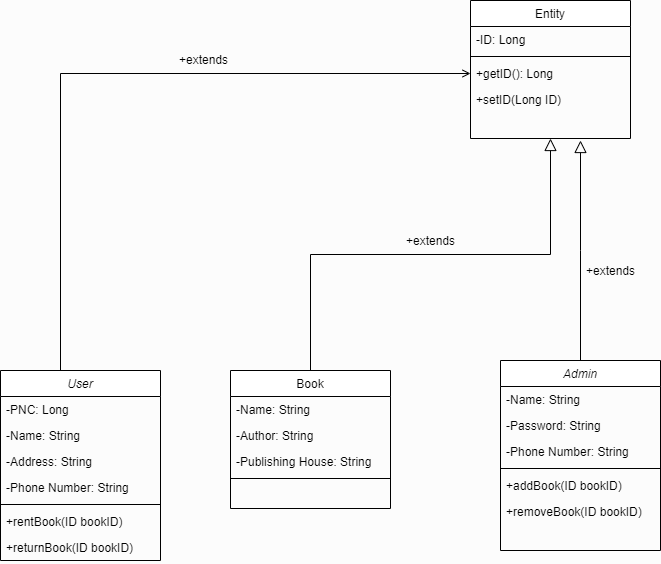

The diagram above was exported from draw.io. Its source (the exported page's mxGraphModel, read from the mxfile embedded in the PNG):
<mxGraphModel dx="1727" dy="595" grid="1" gridSize="10" guides="1" tooltips="1" connect="1" arrows="1" fold="1" page="1" pageScale="1" pageWidth="827" pageHeight="1169" background="#fcfcfc" math="0" shadow="0">
  <root>
    <mxCell id="WIyWlLk6GJQsqaUBKTNV-0" />
    <mxCell id="WIyWlLk6GJQsqaUBKTNV-1" parent="WIyWlLk6GJQsqaUBKTNV-0" />
    <mxCell id="zkfFHV4jXpPFQw0GAbJ--0" value="User" style="swimlane;fontStyle=2;align=center;verticalAlign=top;childLayout=stackLayout;horizontal=1;startSize=26;horizontalStack=0;resizeParent=1;resizeLast=0;collapsible=1;marginBottom=0;rounded=0;shadow=0;strokeWidth=1;fontColor=default;" parent="WIyWlLk6GJQsqaUBKTNV-1" vertex="1">
      <mxGeometry x="-670" y="450" width="160" height="190" as="geometry">
        <mxRectangle x="230" y="140" width="160" height="26" as="alternateBounds" />
      </mxGeometry>
    </mxCell>
    <mxCell id="zkfFHV4jXpPFQw0GAbJ--1" value="-PNC: Long" style="text;align=left;verticalAlign=top;spacingLeft=4;spacingRight=4;overflow=hidden;rotatable=0;points=[[0,0.5],[1,0.5]];portConstraint=eastwest;fontColor=default;" parent="zkfFHV4jXpPFQw0GAbJ--0" vertex="1">
      <mxGeometry y="26" width="160" height="26" as="geometry" />
    </mxCell>
    <mxCell id="zkfFHV4jXpPFQw0GAbJ--2" value="-Name: String" style="text;align=left;verticalAlign=top;spacingLeft=4;spacingRight=4;overflow=hidden;rotatable=0;points=[[0,0.5],[1,0.5]];portConstraint=eastwest;rounded=0;shadow=0;html=0;fontColor=default;" parent="zkfFHV4jXpPFQw0GAbJ--0" vertex="1">
      <mxGeometry y="52" width="160" height="26" as="geometry" />
    </mxCell>
    <mxCell id="zkfFHV4jXpPFQw0GAbJ--3" value="-Address: String" style="text;align=left;verticalAlign=top;spacingLeft=4;spacingRight=4;overflow=hidden;rotatable=0;points=[[0,0.5],[1,0.5]];portConstraint=eastwest;rounded=0;shadow=0;html=0;fontColor=default;" parent="zkfFHV4jXpPFQw0GAbJ--0" vertex="1">
      <mxGeometry y="78" width="160" height="26" as="geometry" />
    </mxCell>
    <mxCell id="K1zaSMwk8blbun3Ym0oo-3" value="-Phone Number: String" style="text;align=left;verticalAlign=top;spacingLeft=4;spacingRight=4;overflow=hidden;rotatable=0;points=[[0,0.5],[1,0.5]];portConstraint=eastwest;rounded=0;shadow=0;html=0;fontColor=default;" parent="zkfFHV4jXpPFQw0GAbJ--0" vertex="1">
      <mxGeometry y="104" width="160" height="26" as="geometry" />
    </mxCell>
    <mxCell id="zkfFHV4jXpPFQw0GAbJ--4" value="" style="line;html=1;strokeWidth=1;align=left;verticalAlign=middle;spacingTop=-1;spacingLeft=3;spacingRight=3;rotatable=0;labelPosition=right;points=[];portConstraint=eastwest;fontColor=default;" parent="zkfFHV4jXpPFQw0GAbJ--0" vertex="1">
      <mxGeometry y="130" width="160" height="8" as="geometry" />
    </mxCell>
    <mxCell id="K1zaSMwk8blbun3Ym0oo-11" value="+rentBook(ID bookID)" style="text;align=left;verticalAlign=top;spacingLeft=4;spacingRight=4;overflow=hidden;rotatable=0;points=[[0,0.5],[1,0.5]];portConstraint=eastwest;fontColor=default;" parent="zkfFHV4jXpPFQw0GAbJ--0" vertex="1">
      <mxGeometry y="138" width="160" height="26" as="geometry" />
    </mxCell>
    <mxCell id="zkfFHV4jXpPFQw0GAbJ--5" value="+returnBook(ID bookID)" style="text;align=left;verticalAlign=top;spacingLeft=4;spacingRight=4;overflow=hidden;rotatable=0;points=[[0,0.5],[1,0.5]];portConstraint=eastwest;fontColor=default;" parent="zkfFHV4jXpPFQw0GAbJ--0" vertex="1">
      <mxGeometry y="164" width="160" height="26" as="geometry" />
    </mxCell>
    <mxCell id="zkfFHV4jXpPFQw0GAbJ--6" value="Entity" style="swimlane;fontStyle=0;align=center;verticalAlign=top;childLayout=stackLayout;horizontal=1;startSize=26;horizontalStack=0;resizeParent=1;resizeLast=0;collapsible=1;marginBottom=0;rounded=0;shadow=0;strokeWidth=1;fontColor=default;" parent="WIyWlLk6GJQsqaUBKTNV-1" vertex="1">
      <mxGeometry x="-200" y="80" width="160" height="138" as="geometry">
        <mxRectangle x="130" y="380" width="160" height="26" as="alternateBounds" />
      </mxGeometry>
    </mxCell>
    <mxCell id="zkfFHV4jXpPFQw0GAbJ--7" value="-ID: Long" style="text;align=left;verticalAlign=top;spacingLeft=4;spacingRight=4;overflow=hidden;rotatable=0;points=[[0,0.5],[1,0.5]];portConstraint=eastwest;fontColor=default;" parent="zkfFHV4jXpPFQw0GAbJ--6" vertex="1">
      <mxGeometry y="26" width="160" height="26" as="geometry" />
    </mxCell>
    <mxCell id="zkfFHV4jXpPFQw0GAbJ--9" value="" style="line;html=1;strokeWidth=1;align=left;verticalAlign=middle;spacingTop=-1;spacingLeft=3;spacingRight=3;rotatable=0;labelPosition=right;points=[];portConstraint=eastwest;fontColor=default;" parent="zkfFHV4jXpPFQw0GAbJ--6" vertex="1">
      <mxGeometry y="52" width="160" height="8" as="geometry" />
    </mxCell>
    <mxCell id="zkfFHV4jXpPFQw0GAbJ--10" value="+getID(): Long" style="text;align=left;verticalAlign=top;spacingLeft=4;spacingRight=4;overflow=hidden;rotatable=0;points=[[0,0.5],[1,0.5]];portConstraint=eastwest;fontStyle=0;fontColor=default;" parent="zkfFHV4jXpPFQw0GAbJ--6" vertex="1">
      <mxGeometry y="60" width="160" height="26" as="geometry" />
    </mxCell>
    <mxCell id="zkfFHV4jXpPFQw0GAbJ--11" value="+setID(Long ID)" style="text;align=left;verticalAlign=top;spacingLeft=4;spacingRight=4;overflow=hidden;rotatable=0;points=[[0,0.5],[1,0.5]];portConstraint=eastwest;fontColor=default;" parent="zkfFHV4jXpPFQw0GAbJ--6" vertex="1">
      <mxGeometry y="86" width="160" height="26" as="geometry" />
    </mxCell>
    <mxCell id="zkfFHV4jXpPFQw0GAbJ--13" value="Book" style="swimlane;fontStyle=0;align=center;verticalAlign=top;childLayout=stackLayout;horizontal=1;startSize=26;horizontalStack=0;resizeParent=1;resizeLast=0;collapsible=1;marginBottom=0;rounded=0;shadow=0;strokeWidth=1;fontColor=default;" parent="WIyWlLk6GJQsqaUBKTNV-1" vertex="1">
      <mxGeometry x="-440" y="450" width="160" height="138" as="geometry">
        <mxRectangle x="340" y="380" width="170" height="26" as="alternateBounds" />
      </mxGeometry>
    </mxCell>
    <mxCell id="zkfFHV4jXpPFQw0GAbJ--14" value="-Name: String" style="text;align=left;verticalAlign=top;spacingLeft=4;spacingRight=4;overflow=hidden;rotatable=0;points=[[0,0.5],[1,0.5]];portConstraint=eastwest;fontColor=default;" parent="zkfFHV4jXpPFQw0GAbJ--13" vertex="1">
      <mxGeometry y="26" width="160" height="26" as="geometry" />
    </mxCell>
    <mxCell id="K1zaSMwk8blbun3Ym0oo-6" value="-Author: String" style="text;align=left;verticalAlign=top;spacingLeft=4;spacingRight=4;overflow=hidden;rotatable=0;points=[[0,0.5],[1,0.5]];portConstraint=eastwest;fontColor=default;" parent="zkfFHV4jXpPFQw0GAbJ--13" vertex="1">
      <mxGeometry y="52" width="160" height="26" as="geometry" />
    </mxCell>
    <mxCell id="K1zaSMwk8blbun3Ym0oo-7" value="-Publishing House: String" style="text;align=left;verticalAlign=top;spacingLeft=4;spacingRight=4;overflow=hidden;rotatable=0;points=[[0,0.5],[1,0.5]];portConstraint=eastwest;fontColor=default;" parent="zkfFHV4jXpPFQw0GAbJ--13" vertex="1">
      <mxGeometry y="78" width="160" height="26" as="geometry" />
    </mxCell>
    <mxCell id="zkfFHV4jXpPFQw0GAbJ--15" value="" style="line;html=1;strokeWidth=1;align=left;verticalAlign=middle;spacingTop=-1;spacingLeft=3;spacingRight=3;rotatable=0;labelPosition=right;points=[];portConstraint=eastwest;fontColor=default;" parent="zkfFHV4jXpPFQw0GAbJ--13" vertex="1">
      <mxGeometry y="104" width="160" height="8" as="geometry" />
    </mxCell>
    <mxCell id="zkfFHV4jXpPFQw0GAbJ--16" value="" style="endArrow=block;endSize=10;endFill=0;shadow=0;strokeWidth=1;rounded=0;curved=0;edgeStyle=elbowEdgeStyle;elbow=vertical;entryX=0.5;entryY=1;entryDx=0;entryDy=0;fontColor=default;" parent="WIyWlLk6GJQsqaUBKTNV-1" source="zkfFHV4jXpPFQw0GAbJ--13" target="zkfFHV4jXpPFQw0GAbJ--6" edge="1">
      <mxGeometry width="160" relative="1" as="geometry">
        <mxPoint x="210" y="373" as="sourcePoint" />
        <mxPoint x="310" y="271" as="targetPoint" />
      </mxGeometry>
    </mxCell>
    <mxCell id="zkfFHV4jXpPFQw0GAbJ--26" value="" style="endArrow=open;shadow=0;strokeWidth=1;rounded=0;curved=0;endFill=1;edgeStyle=elbowEdgeStyle;elbow=vertical;entryX=0;entryY=0.5;entryDx=0;entryDy=0;fontColor=default;" parent="WIyWlLk6GJQsqaUBKTNV-1" source="zkfFHV4jXpPFQw0GAbJ--0" target="zkfFHV4jXpPFQw0GAbJ--10" edge="1">
      <mxGeometry x="0.5" y="41" relative="1" as="geometry">
        <mxPoint x="380" y="192" as="sourcePoint" />
        <mxPoint x="-290" y="140" as="targetPoint" />
        <mxPoint x="-40" y="32" as="offset" />
        <Array as="points">
          <mxPoint x="-610" y="153" />
        </Array>
      </mxGeometry>
    </mxCell>
    <mxCell id="zkfFHV4jXpPFQw0GAbJ--27" value="" style="resizable=0;align=left;verticalAlign=bottom;labelBackgroundColor=none;fontSize=12;fontColor=default;" parent="zkfFHV4jXpPFQw0GAbJ--26" connectable="0" vertex="1">
      <mxGeometry x="-1" relative="1" as="geometry">
        <mxPoint y="4" as="offset" />
      </mxGeometry>
    </mxCell>
    <mxCell id="zkfFHV4jXpPFQw0GAbJ--29" value="+extends" style="text;html=1;resizable=0;points=[];;align=center;verticalAlign=middle;labelBackgroundColor=none;rounded=0;shadow=0;strokeWidth=1;fontSize=12;fontColor=default;" parent="zkfFHV4jXpPFQw0GAbJ--26" vertex="1" connectable="0">
      <mxGeometry x="0.5" y="49" relative="1" as="geometry">
        <mxPoint x="-91" y="35" as="offset" />
      </mxGeometry>
    </mxCell>
    <mxCell id="K1zaSMwk8blbun3Ym0oo-5" value="+extends" style="text;html=1;resizable=0;points=[];;align=center;verticalAlign=middle;labelBackgroundColor=none;rounded=0;shadow=0;strokeWidth=1;fontSize=12;fontColor=default;" parent="WIyWlLk6GJQsqaUBKTNV-1" vertex="1" connectable="0">
      <mxGeometry x="-240.00368421052625" y="320" as="geometry" />
    </mxCell>
    <mxCell id="K9K3XO3isEbnhZDScmmQ-0" value="Admin" style="swimlane;fontStyle=2;align=center;verticalAlign=top;childLayout=stackLayout;horizontal=1;startSize=26;horizontalStack=0;resizeParent=1;resizeLast=0;collapsible=1;marginBottom=0;rounded=0;shadow=0;strokeWidth=1;fontColor=default;" parent="WIyWlLk6GJQsqaUBKTNV-1" vertex="1">
      <mxGeometry x="-170" y="440" width="160" height="190" as="geometry">
        <mxRectangle x="230" y="140" width="160" height="26" as="alternateBounds" />
      </mxGeometry>
    </mxCell>
    <mxCell id="K9K3XO3isEbnhZDScmmQ-2" value="-Name: String" style="text;align=left;verticalAlign=top;spacingLeft=4;spacingRight=4;overflow=hidden;rotatable=0;points=[[0,0.5],[1,0.5]];portConstraint=eastwest;rounded=0;shadow=0;html=0;fontColor=default;" parent="K9K3XO3isEbnhZDScmmQ-0" vertex="1">
      <mxGeometry y="26" width="160" height="26" as="geometry" />
    </mxCell>
    <mxCell id="K9K3XO3isEbnhZDScmmQ-3" value="-Password: String" style="text;align=left;verticalAlign=top;spacingLeft=4;spacingRight=4;overflow=hidden;rotatable=0;points=[[0,0.5],[1,0.5]];portConstraint=eastwest;rounded=0;shadow=0;html=0;fontColor=default;" parent="K9K3XO3isEbnhZDScmmQ-0" vertex="1">
      <mxGeometry y="52" width="160" height="26" as="geometry" />
    </mxCell>
    <mxCell id="K9K3XO3isEbnhZDScmmQ-4" value="-Phone Number: String" style="text;align=left;verticalAlign=top;spacingLeft=4;spacingRight=4;overflow=hidden;rotatable=0;points=[[0,0.5],[1,0.5]];portConstraint=eastwest;rounded=0;shadow=0;html=0;fontColor=default;" parent="K9K3XO3isEbnhZDScmmQ-0" vertex="1">
      <mxGeometry y="78" width="160" height="26" as="geometry" />
    </mxCell>
    <mxCell id="K9K3XO3isEbnhZDScmmQ-5" value="" style="line;html=1;strokeWidth=1;align=left;verticalAlign=middle;spacingTop=-1;spacingLeft=3;spacingRight=3;rotatable=0;labelPosition=right;points=[];portConstraint=eastwest;fontColor=default;" parent="K9K3XO3isEbnhZDScmmQ-0" vertex="1">
      <mxGeometry y="104" width="160" height="8" as="geometry" />
    </mxCell>
    <mxCell id="K9K3XO3isEbnhZDScmmQ-6" value="+addBook(ID bookID)" style="text;align=left;verticalAlign=top;spacingLeft=4;spacingRight=4;overflow=hidden;rotatable=0;points=[[0,0.5],[1,0.5]];portConstraint=eastwest;fontColor=default;" parent="K9K3XO3isEbnhZDScmmQ-0" vertex="1">
      <mxGeometry y="112" width="160" height="26" as="geometry" />
    </mxCell>
    <mxCell id="K9K3XO3isEbnhZDScmmQ-7" value="+removeBook(ID bookID)" style="text;align=left;verticalAlign=top;spacingLeft=4;spacingRight=4;overflow=hidden;rotatable=0;points=[[0,0.5],[1,0.5]];portConstraint=eastwest;fontColor=default;" parent="K9K3XO3isEbnhZDScmmQ-0" vertex="1">
      <mxGeometry y="138" width="160" height="26" as="geometry" />
    </mxCell>
    <mxCell id="Ip47oQUjceDphUtjihpy-2" value="" style="endArrow=block;endSize=10;endFill=0;shadow=0;strokeWidth=1;rounded=0;curved=0;edgeStyle=elbowEdgeStyle;elbow=vertical;fontColor=default;exitX=0.5;exitY=0;exitDx=0;exitDy=0;" edge="1" parent="WIyWlLk6GJQsqaUBKTNV-1" source="K9K3XO3isEbnhZDScmmQ-0">
      <mxGeometry width="160" relative="1" as="geometry">
        <mxPoint x="-350" y="460" as="sourcePoint" />
        <mxPoint x="-90" y="220" as="targetPoint" />
      </mxGeometry>
    </mxCell>
    <mxCell id="Ip47oQUjceDphUtjihpy-3" value="+extends" style="text;html=1;resizable=0;points=[];;align=center;verticalAlign=middle;labelBackgroundColor=none;rounded=0;shadow=0;strokeWidth=1;fontSize=12;fontColor=default;" vertex="1" connectable="0" parent="WIyWlLk6GJQsqaUBKTNV-1">
      <mxGeometry x="-60.003684210526245" y="350" as="geometry" />
    </mxCell>
  </root>
</mxGraphModel>